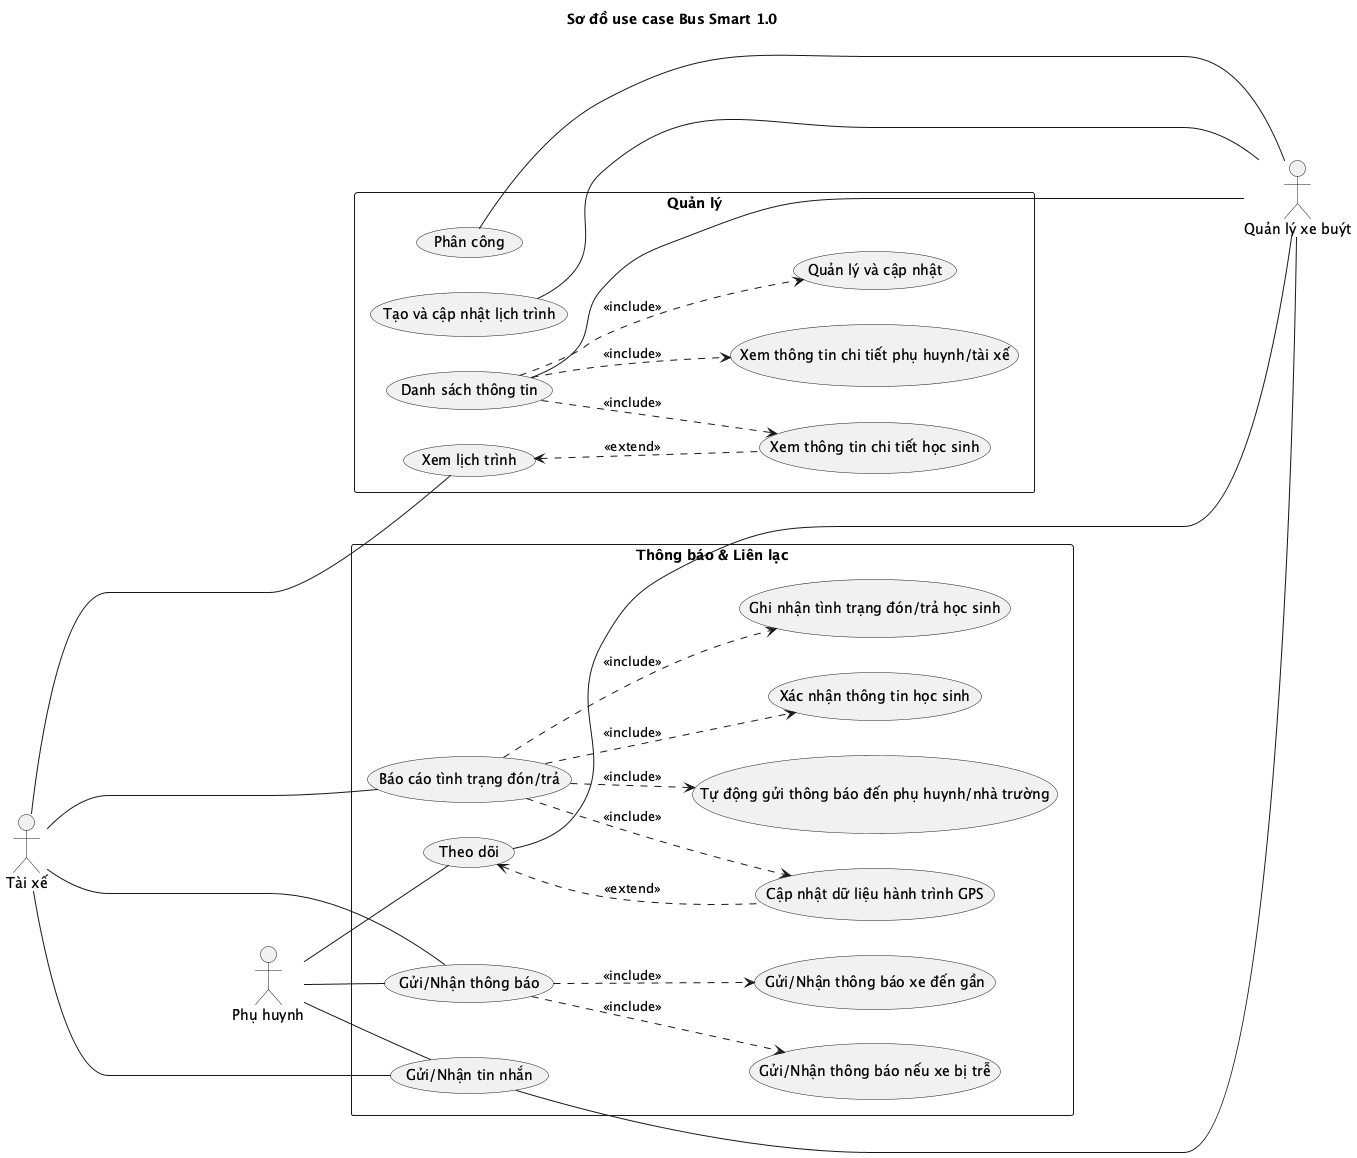

The diagram above was rendered by PlantUML. Its source (embedded in the PNG):
@startuml
title Sơ đồ use case Bus Smart 1.0
left to right direction
actor "Tài xế" as tx
actor "Quản lý xe buýt" as ql
actor "Phụ huynh" as ph

rectangle "Quản lý" {
    usecase "Phân công" as UC3
    usecase "Tạo và cập nhật lịch trình" as UC2
    usecase "Xem lịch trình" as UC7
    usecase "Danh sách thông tin" as UC1
        usecase "Quản lý và cập nhật" as UC18
        usecase "Xem thông tin chi tiết học sinh" as UC11
        usecase "Xem thông tin chi tiết phụ huynh/tài xế" as UC19
}
rectangle "Thông báo & Liên lạc" {
    usecase "Theo dõi" as UC5
    usecase "Báo cáo tình trạng đón/trả" as UC8
        usecase "Tự động gửi thông báo đến phụ huynh/nhà trường" as UC12
        usecase "Xác nhận thông tin học sinh" as UC13
        usecase "Cập nhật dữ liệu hành trình GPS" as UC14
        usecase "Ghi nhận tình trạng đón/trả học sinh" as UC16
    usecase "Gửi/Nhận tin nhắn" as UC4
    usecase "Gửi/Nhận thông báo" as UC9
    usecase "Gửi/Nhận thông báo xe đến gần" as UC15
    usecase "Gửi/Nhận thông báo nếu xe bị trễ" as UC17
}

UC1 ----- ql
UC2 ----- ql
UC3 ----- ql
UC4 ----- ql
UC5 ----- ql

tx ----- UC8
tx ----- UC9
tx -- UC4
tx -- UC7

ph -- UC5
ph -- UC9
ph -- UC4

UC7 <.. UC11 : <<extend>>
UC8 ..> UC12 : <<include>>
UC8 ..> UC13 : <<include>>
UC8 ..> UC14 : <<include>>
UC8 ..> UC16 : <<include>>
UC5 <.. UC14 : <<extend>>
UC9 ..> UC15 : <<include>>
UC9 ..> UC17 : <<include>>
UC1 ..> UC18 : <<include>>
UC1 ..> UC11 : <<include>>
UC1 ..> UC19 : <<include>>

@enduml